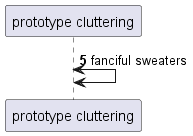

The diagram above was rendered by PlantUML. Its source (embedded in the PNG):
@startuml
participant "prototype cluttering" as 0
autonumber 5 5
0 <-> 0: fanciful sweaters
@enduml